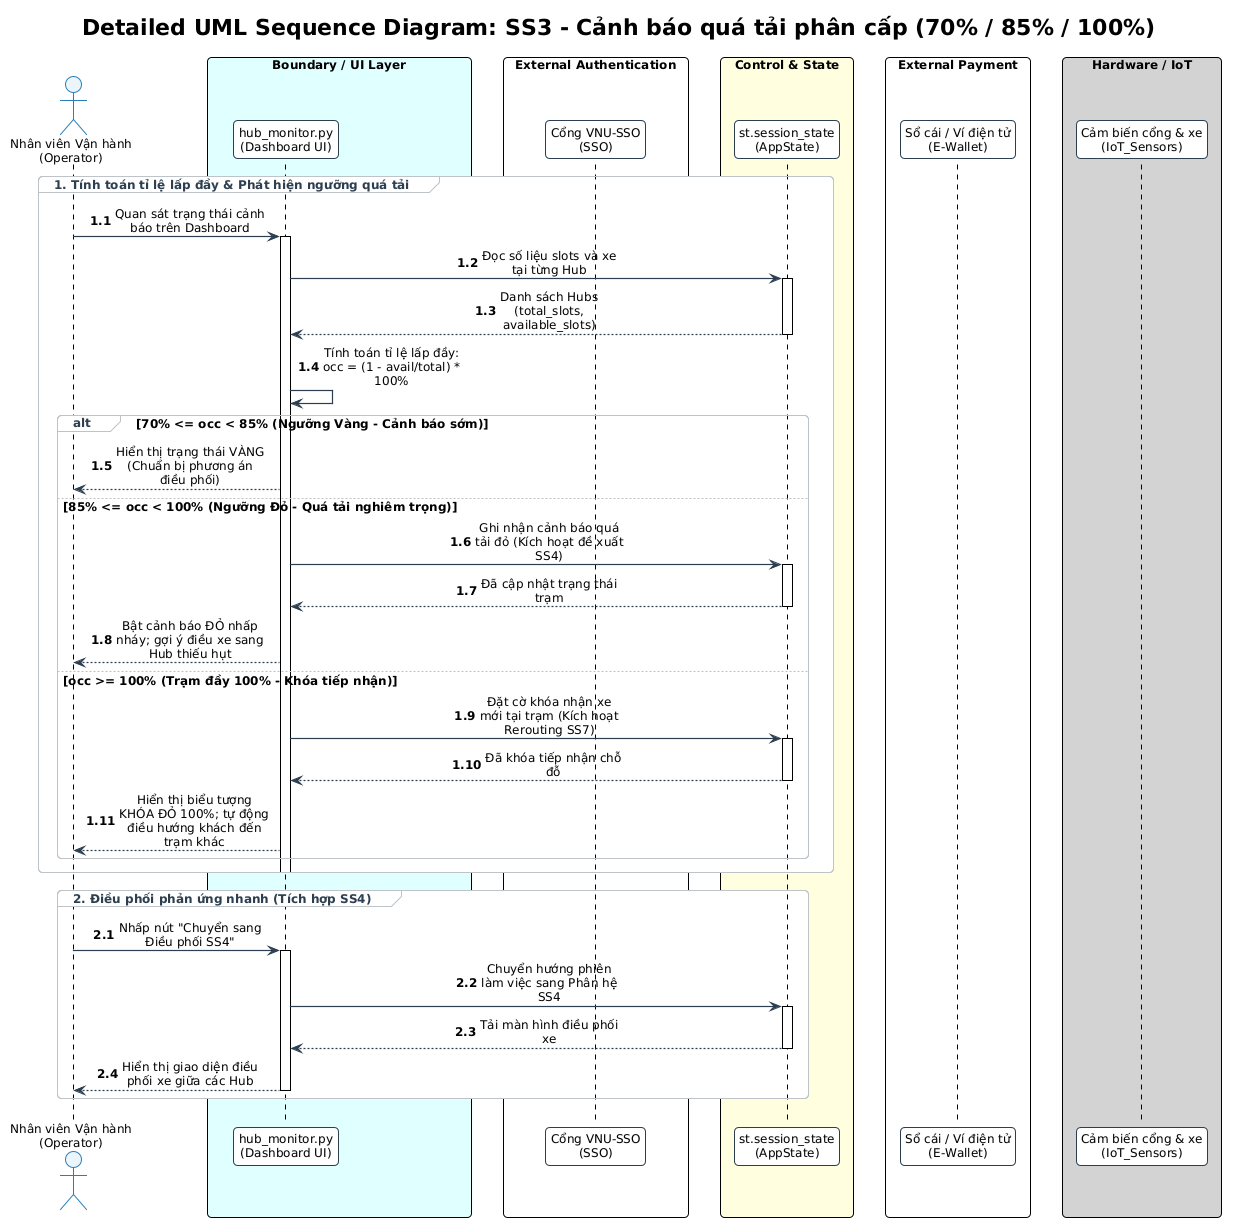

The diagram above was rendered by PlantUML. Its source (embedded in the PNG):
@startuml UC_SS3_02_PhamTienDat_sequence
!pragma layout smetana
!include ../../../common.puml
skinparam sequenceMessageAlign center
skinparam maxMessageSize 150
skinparam BoxPadding 10

title "Detailed UML Sequence Diagram: SS3 - Cảnh báo quá tải phân cấp (70% / 85% / 100%)"

actor "Nhân viên Vận hành\n(Operator)" as Op

box "Boundary / UI Layer" #LightCyan
participant "hub_monitor.py\n(Dashboard UI)" as UI
end box

box "External Authentication" #White
participant "Cổng VNU-SSO\n(SSO)" as SSO
end box

box "Control & State" #LightYellow
participant "st.session_state\n(AppState)" as AppState
end box

box "External Payment" #White
participant "Sổ cái / Ví điện tử\n(E-Wallet)" as EWallet
end box

box "Hardware / IoT" #LightGray
participant "Cảm biến cổng & xe\n(IoT_Sensors)" as IoT
end box

autonumber 1.1
group 1. Tính toán tỉ lệ lấp đầy & Phát hiện ngưỡng quá tải
    Op -> UI: Quan sát trạng thái cảnh báo trên Dashboard
    activate UI
    
    UI -> AppState: Đọc số liệu slots và xe tại từng Hub
    activate AppState
    AppState --> UI: Danh sách Hubs (total_slots, available_slots)
    deactivate AppState

    UI -> UI: Tính toán tỉ lệ lấp đầy: occ = (1 - avail/total) * 100%

    alt 70% <= occ < 85% (Ngưỡng Vàng - Cảnh báo sớm)
        UI --> Op: Hiển thị trạng thái VÀNG (Chuẩn bị phương án điều phối)
    else 85% <= occ < 100% (Ngưỡng Đỏ - Quá tải nghiêm trọng)
        UI -> AppState: Ghi nhận cảnh báo quá tải đỏ (Kích hoạt đề xuất SS4)
        activate AppState
        AppState --> UI: Đã cập nhật trạng thái trạm
        deactivate AppState
        UI --> Op: Bật cảnh báo ĐỎ nhấp nháy; gợi ý điều xe sang Hub thiếu hụt
    else occ >= 100% (Trạm đầy 100% - Khóa tiếp nhận)
        UI -> AppState: Đặt cờ khóa nhận xe mới tại trạm (Kích hoạt Rerouting SS7)
        activate AppState
        AppState --> UI: Đã khóa tiếp nhận chỗ đỗ
        deactivate AppState
        UI --> Op: Hiển thị biểu tượng KHÓA ĐỎ 100%; tự động điều hướng khách đến trạm khác
    end
    deactivate UI
end

autonumber 2.1
group 2. Điều phối phản ứng nhanh (Tích hợp SS4)
    Op -> UI: Nhấp nút "Chuyển sang Điều phối SS4"
    activate UI
    UI -> AppState: Chuyển hướng phiên làm việc sang Phân hệ SS4
    activate AppState
    AppState --> UI: Tải màn hình điều phối xe
    deactivate AppState
    UI --> Op: Hiển thị giao diện điều phối xe giữa các Hub
    deactivate UI
end

@enduml